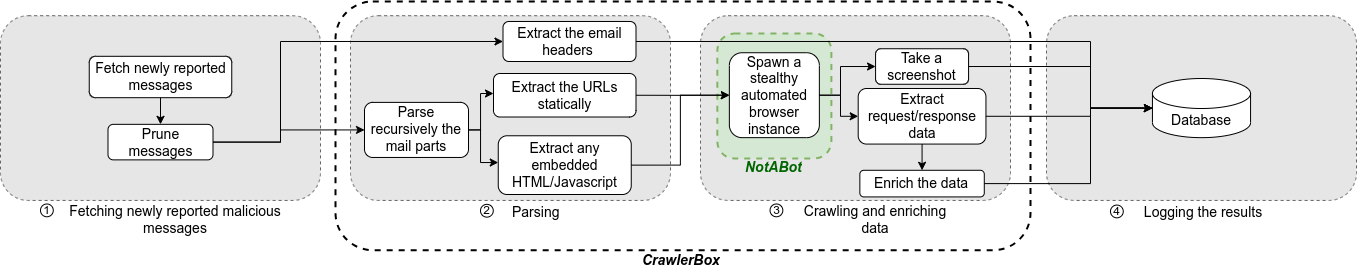

The diagram above was exported from draw.io. Its source (the exported page's mxGraphModel, read from the mxfile embedded in the PNG):
<mxGraphModel dx="1659" dy="984" grid="1" gridSize="10" guides="1" tooltips="1" connect="1" arrows="1" fold="1" page="1" pageScale="1" pageWidth="827" pageHeight="1169" math="0" shadow="0">
  <root>
    <mxCell id="WIyWlLk6GJQsqaUBKTNV-0" />
    <mxCell id="WIyWlLk6GJQsqaUBKTNV-1" parent="WIyWlLk6GJQsqaUBKTNV-0" />
    <mxCell id="_39jWhSJ8iqGqMuCscoD-7" value="" style="rounded=1;whiteSpace=wrap;html=1;dashed=1;strokeWidth=2;container=0;" parent="WIyWlLk6GJQsqaUBKTNV-1" vertex="1">
      <mxGeometry x="375" y="190" width="695" height="248.68421052631578" as="geometry" />
    </mxCell>
    <mxCell id="l-3rSh6gToX_D3yMTcN6-82" value="" style="rounded=1;whiteSpace=wrap;html=1;fillColor=#E6E6E6;shadow=0;dashed=1;strokeColor=#666666;container=0;" parent="WIyWlLk6GJQsqaUBKTNV-1" vertex="1">
      <mxGeometry x="1086" y="204.21052631578948" width="310" height="184.73684210526318" as="geometry" />
    </mxCell>
    <mxCell id="l-3rSh6gToX_D3yMTcN6-81" value="" style="rounded=1;whiteSpace=wrap;html=1;fillColor=#E6E6E6;shadow=0;dashed=1;strokeColor=#666666;container=0;" parent="WIyWlLk6GJQsqaUBKTNV-1" vertex="1">
      <mxGeometry x="390" y="204.21052631578948" width="320" height="184.73684210526318" as="geometry" />
    </mxCell>
    <mxCell id="l-3rSh6gToX_D3yMTcN6-0" value="" style="rounded=1;whiteSpace=wrap;html=1;fillColor=#E6E6E6;shadow=0;dashed=1;strokeColor=#666666;container=0;" parent="WIyWlLk6GJQsqaUBKTNV-1" vertex="1">
      <mxGeometry x="40" y="204.21052631578948" width="320" height="184.73684210526318" as="geometry" />
    </mxCell>
    <mxCell id="l-3rSh6gToX_D3yMTcN6-1" value="1" style="ellipse;whiteSpace=wrap;html=1;aspect=fixed;container=0;" parent="WIyWlLk6GJQsqaUBKTNV-1" vertex="1">
      <mxGeometry x="80" y="392.5" width="12.76982779529469" height="12.76982779529469" as="geometry" />
    </mxCell>
    <mxCell id="l-3rSh6gToX_D3yMTcN6-2" value="&lt;font style=&quot;font-size: 14px;&quot;&gt;Fetching newly reported malicious messages&lt;/font&gt;" style="text;html=1;align=center;verticalAlign=middle;whiteSpace=wrap;rounded=0;container=0;" parent="WIyWlLk6GJQsqaUBKTNV-1" vertex="1">
      <mxGeometry x="105" y="397.5657894736843" width="220" height="21.315789473684212" as="geometry" />
    </mxCell>
    <mxCell id="l-3rSh6gToX_D3yMTcN6-3" value="&lt;font style=&quot;font-size: 14px;&quot;&gt;Fetch newly reported messages&lt;/font&gt;" style="rounded=1;whiteSpace=wrap;html=1;container=0;" parent="WIyWlLk6GJQsqaUBKTNV-1" vertex="1">
      <mxGeometry x="128.75" y="244.80289473684212" width="142.5" height="41.38815789473686" as="geometry" />
    </mxCell>
    <mxCell id="l-3rSh6gToX_D3yMTcN6-4" value="&lt;font style=&quot;font-size: 14px;&quot;&gt;Prune messages&lt;/font&gt;" style="rounded=1;whiteSpace=wrap;html=1;container=0;" parent="WIyWlLk6GJQsqaUBKTNV-1" vertex="1">
      <mxGeometry x="147.5" y="312.8357894736842" width="105" height="35.526315789473685" as="geometry" />
    </mxCell>
    <mxCell id="l-3rSh6gToX_D3yMTcN6-5" value="" style="endArrow=classic;html=1;rounded=0;exitX=0.5;exitY=1;exitDx=0;exitDy=0;" parent="WIyWlLk6GJQsqaUBKTNV-1" source="l-3rSh6gToX_D3yMTcN6-3" target="l-3rSh6gToX_D3yMTcN6-4" edge="1">
      <mxGeometry width="50" height="50" relative="1" as="geometry">
        <mxPoint x="330" y="317.8947368421053" as="sourcePoint" />
        <mxPoint x="380" y="282.3684210526316" as="targetPoint" />
      </mxGeometry>
    </mxCell>
    <mxCell id="l-3rSh6gToX_D3yMTcN6-27" value="2" style="ellipse;whiteSpace=wrap;html=1;aspect=fixed;container=0;" parent="WIyWlLk6GJQsqaUBKTNV-1" vertex="1">
      <mxGeometry x="520" y="392.8552631578948" width="12.76982779529469" height="12.76982779529469" as="geometry" />
    </mxCell>
    <mxCell id="l-3rSh6gToX_D3yMTcN6-28" value="&lt;font style=&quot;font-size: 14px;&quot;&gt;Parsing&lt;/font&gt;" style="text;html=1;align=left;verticalAlign=middle;whiteSpace=wrap;rounded=0;container=0;" parent="WIyWlLk6GJQsqaUBKTNV-1" vertex="1">
      <mxGeometry x="550" y="390.01315789473693" width="35" height="21.315789473684212" as="geometry" />
    </mxCell>
    <mxCell id="l-3rSh6gToX_D3yMTcN6-29" value="&lt;font style=&quot;font-size: 14px;&quot;&gt;Extract the email headers&amp;nbsp;&lt;/font&gt;" style="rounded=1;whiteSpace=wrap;html=1;container=0;" parent="WIyWlLk6GJQsqaUBKTNV-1" vertex="1">
      <mxGeometry x="542.5" y="209.98" width="133" height="40.02" as="geometry" />
    </mxCell>
    <mxCell id="iU73GtAyvYgFIttY1eoh-1" style="edgeStyle=orthogonalEdgeStyle;rounded=0;orthogonalLoop=1;jettySize=auto;html=1;exitX=1;exitY=0.5;exitDx=0;exitDy=0;" edge="1" parent="WIyWlLk6GJQsqaUBKTNV-1" source="l-3rSh6gToX_D3yMTcN6-30" target="l-3rSh6gToX_D3yMTcN6-32">
      <mxGeometry relative="1" as="geometry">
        <Array as="points">
          <mxPoint x="520" y="318" />
          <mxPoint x="520" y="351" />
        </Array>
      </mxGeometry>
    </mxCell>
    <mxCell id="iU73GtAyvYgFIttY1eoh-2" style="edgeStyle=orthogonalEdgeStyle;rounded=0;orthogonalLoop=1;jettySize=auto;html=1;exitX=1;exitY=0.5;exitDx=0;exitDy=0;" edge="1" parent="WIyWlLk6GJQsqaUBKTNV-1" source="l-3rSh6gToX_D3yMTcN6-30" target="l-3rSh6gToX_D3yMTcN6-31">
      <mxGeometry relative="1" as="geometry">
        <Array as="points">
          <mxPoint x="520" y="318" />
          <mxPoint x="520" y="282" />
        </Array>
      </mxGeometry>
    </mxCell>
    <mxCell id="l-3rSh6gToX_D3yMTcN6-30" value="&lt;font style=&quot;font-size: 14px;&quot;&gt;Parse recursively the mail parts&lt;/font&gt;" style="rounded=1;whiteSpace=wrap;html=1;container=0;" parent="WIyWlLk6GJQsqaUBKTNV-1" vertex="1">
      <mxGeometry x="404" y="290.8947368421053" width="104" height="55.06578947368421" as="geometry" />
    </mxCell>
    <mxCell id="l-3rSh6gToX_D3yMTcN6-31" value="&lt;font style=&quot;font-size: 14px;&quot;&gt;Extract the URLs statically&lt;/font&gt;" style="rounded=1;whiteSpace=wrap;html=1;container=0;" parent="WIyWlLk6GJQsqaUBKTNV-1" vertex="1">
      <mxGeometry x="533" y="262" width="142.5" height="43.51" as="geometry" />
    </mxCell>
    <mxCell id="l-3rSh6gToX_D3yMTcN6-32" value="&lt;font style=&quot;font-size: 14px;&quot;&gt;Extract any embedded HTML/Javascript&lt;/font&gt;" style="rounded=1;whiteSpace=wrap;html=1;container=0;" parent="WIyWlLk6GJQsqaUBKTNV-1" vertex="1">
      <mxGeometry x="537.75" y="324.27" width="133" height="58.73" as="geometry" />
    </mxCell>
    <mxCell id="l-3rSh6gToX_D3yMTcN6-42" value="" style="edgeStyle=elbowEdgeStyle;elbow=horizontal;endArrow=classic;html=1;curved=0;rounded=0;endSize=6;startSize=68;exitX=1;exitY=0.5;exitDx=0;exitDy=0;entryX=0;entryY=0.5;entryDx=0;entryDy=0;" parent="WIyWlLk6GJQsqaUBKTNV-1" source="l-3rSh6gToX_D3yMTcN6-4" target="l-3rSh6gToX_D3yMTcN6-29" edge="1">
      <mxGeometry width="50" height="50" relative="1" as="geometry">
        <mxPoint x="380" y="374.7368421052632" as="sourcePoint" />
        <mxPoint x="430" y="339.2105263157895" as="targetPoint" />
        <Array as="points">
          <mxPoint x="320" y="282.3684210526316" />
        </Array>
      </mxGeometry>
    </mxCell>
    <mxCell id="l-3rSh6gToX_D3yMTcN6-43" value="" style="rounded=1;whiteSpace=wrap;html=1;fillColor=#E6E6E6;shadow=0;dashed=1;strokeColor=#666666;container=0;" parent="WIyWlLk6GJQsqaUBKTNV-1" vertex="1">
      <mxGeometry x="740" y="204.21052631578948" width="310" height="184.73684210526318" as="geometry" />
    </mxCell>
    <mxCell id="l-3rSh6gToX_D3yMTcN6-45" value="3" style="ellipse;whiteSpace=wrap;html=1;aspect=fixed;container=0;" parent="WIyWlLk6GJQsqaUBKTNV-1" vertex="1">
      <mxGeometry x="809.56" y="392.5" width="12.76982779529469" height="12.76982779529469" as="geometry" />
    </mxCell>
    <mxCell id="l-3rSh6gToX_D3yMTcN6-46" value="&lt;font style=&quot;font-size: 14px;&quot;&gt;Crawling and enriching data&lt;/font&gt;" style="text;html=1;align=center;verticalAlign=middle;whiteSpace=wrap;rounded=0;container=0;" parent="WIyWlLk6GJQsqaUBKTNV-1" vertex="1">
      <mxGeometry x="840" y="397.5657894736843" width="150" height="21.315789473684212" as="geometry" />
    </mxCell>
    <mxCell id="l-3rSh6gToX_D3yMTcN6-54" value="" style="edgeStyle=elbowEdgeStyle;elbow=horizontal;endArrow=classic;html=1;curved=0;rounded=0;endSize=6;startSize=68;exitX=1;exitY=0.5;exitDx=0;exitDy=0;entryX=0;entryY=0.5;entryDx=0;entryDy=0;" parent="WIyWlLk6GJQsqaUBKTNV-1" source="l-3rSh6gToX_D3yMTcN6-4" target="l-3rSh6gToX_D3yMTcN6-30" edge="1">
      <mxGeometry width="50" height="50" relative="1" as="geometry">
        <mxPoint x="283" y="349.8684210526316" as="sourcePoint" />
        <mxPoint x="540" y="275.2631578947369" as="targetPoint" />
        <Array as="points">
          <mxPoint x="320" y="330.68421052631584" />
        </Array>
      </mxGeometry>
    </mxCell>
    <mxCell id="VPvx4e9TFs8DCS8yghTN-1" value="" style="rounded=1;whiteSpace=wrap;html=1;fillColor=#d5e8d4;dashed=1;strokeColor=#82b366;strokeWidth=2;container=0;" parent="WIyWlLk6GJQsqaUBKTNV-1" vertex="1">
      <mxGeometry x="756.83" y="222.02" width="114.06" height="124.94" as="geometry" />
    </mxCell>
    <mxCell id="l-3rSh6gToX_D3yMTcN6-55" value="&lt;font style=&quot;font-size: 14px;&quot;&gt;Spawn a stealthy automated browser instance&lt;/font&gt;" style="rounded=1;whiteSpace=wrap;html=1;container=0;" parent="WIyWlLk6GJQsqaUBKTNV-1" vertex="1">
      <mxGeometry x="768.8599999999999" y="241.24315789473684" width="90" height="84.90789473684212" as="geometry" />
    </mxCell>
    <mxCell id="l-3rSh6gToX_D3yMTcN6-56" value="&lt;font style=&quot;font-size: 14px;&quot;&gt;Take a screenshot&lt;/font&gt;" style="rounded=1;whiteSpace=wrap;html=1;container=0;" parent="WIyWlLk6GJQsqaUBKTNV-1" vertex="1">
      <mxGeometry x="915.0699999999999" y="237.24315789473684" width="93" height="35.526315789473685" as="geometry" />
    </mxCell>
    <mxCell id="l-3rSh6gToX_D3yMTcN6-57" value="&lt;font style=&quot;font-size: 14px;&quot;&gt;Extract request/response data&lt;/font&gt;" style="rounded=1;whiteSpace=wrap;html=1;container=0;" parent="WIyWlLk6GJQsqaUBKTNV-1" vertex="1">
      <mxGeometry x="897.69" y="277" width="127.75" height="55.57" as="geometry" />
    </mxCell>
    <mxCell id="l-3rSh6gToX_D3yMTcN6-58" value="&lt;font style=&quot;font-size: 14px;&quot;&gt;Enrich the data&lt;/font&gt;" style="rounded=1;whiteSpace=wrap;html=1;container=0;" parent="WIyWlLk6GJQsqaUBKTNV-1" vertex="1">
      <mxGeometry x="899.3499999999999" y="358.78000000000003" width="124.44" height="26.64" as="geometry" />
    </mxCell>
    <mxCell id="l-3rSh6gToX_D3yMTcN6-60" value="" style="edgeStyle=elbowEdgeStyle;elbow=horizontal;endArrow=classic;html=1;curved=0;rounded=0;endSize=6;startSize=68;exitX=1;exitY=0.5;exitDx=0;exitDy=0;entryX=0;entryY=0.5;entryDx=0;entryDy=0;" parent="WIyWlLk6GJQsqaUBKTNV-1" source="l-3rSh6gToX_D3yMTcN6-55" target="l-3rSh6gToX_D3yMTcN6-56" edge="1">
      <mxGeometry width="50" height="50" relative="1" as="geometry">
        <mxPoint x="283" y="355.5526315789474" as="sourcePoint" />
        <mxPoint x="540" y="275.2631578947369" as="targetPoint" />
        <Array as="points">
          <mxPoint x="880" y="275.2631578947369" />
        </Array>
      </mxGeometry>
    </mxCell>
    <mxCell id="l-3rSh6gToX_D3yMTcN6-61" value="" style="edgeStyle=elbowEdgeStyle;elbow=horizontal;endArrow=classic;html=1;curved=0;rounded=0;endSize=6;startSize=68;exitX=1;exitY=0.5;exitDx=0;exitDy=0;entryX=0;entryY=0.5;entryDx=0;entryDy=0;" parent="WIyWlLk6GJQsqaUBKTNV-1" source="l-3rSh6gToX_D3yMTcN6-55" target="l-3rSh6gToX_D3yMTcN6-57" edge="1">
      <mxGeometry width="50" height="50" relative="1" as="geometry">
        <mxPoint x="840" y="334.94736842105266" as="sourcePoint" />
        <mxPoint x="890" y="283.07894736842104" as="targetPoint" />
        <Array as="points">
          <mxPoint x="880" y="303.68421052631584" />
        </Array>
      </mxGeometry>
    </mxCell>
    <mxCell id="l-3rSh6gToX_D3yMTcN6-63" value="" style="endArrow=classic;html=1;rounded=0;" parent="WIyWlLk6GJQsqaUBKTNV-1" source="l-3rSh6gToX_D3yMTcN6-57" target="l-3rSh6gToX_D3yMTcN6-58" edge="1">
      <mxGeometry width="50" height="50" relative="1" as="geometry">
        <mxPoint x="750" y="374.7368421052632" as="sourcePoint" />
        <mxPoint x="800" y="339.2105263157895" as="targetPoint" />
      </mxGeometry>
    </mxCell>
    <mxCell id="l-3rSh6gToX_D3yMTcN6-65" value="4" style="ellipse;whiteSpace=wrap;html=1;aspect=fixed;container=0;" parent="WIyWlLk6GJQsqaUBKTNV-1" vertex="1">
      <mxGeometry x="1150" y="393.5657894736843" width="12.76982779529469" height="12.76982779529469" as="geometry" />
    </mxCell>
    <mxCell id="l-3rSh6gToX_D3yMTcN6-66" value="&lt;font style=&quot;font-size: 14px;&quot;&gt;Logging the results&lt;/font&gt;" style="text;html=1;align=center;verticalAlign=middle;whiteSpace=wrap;rounded=0;container=0;" parent="WIyWlLk6GJQsqaUBKTNV-1" vertex="1">
      <mxGeometry x="1178.5" y="395.342105263158" width="128.25" height="10.657894736842106" as="geometry" />
    </mxCell>
    <mxCell id="l-3rSh6gToX_D3yMTcN6-72" value="&lt;font style=&quot;font-size: 14px;&quot;&gt;Database&lt;/font&gt;" style="shape=cylinder3;whiteSpace=wrap;html=1;boundedLbl=1;backgroundOutline=1;size=15;container=0;" parent="WIyWlLk6GJQsqaUBKTNV-1" vertex="1">
      <mxGeometry x="1191.94" y="267" width="98.12" height="59.15" as="geometry" />
    </mxCell>
    <mxCell id="l-3rSh6gToX_D3yMTcN6-73" value="" style="edgeStyle=elbowEdgeStyle;elbow=horizontal;endArrow=classic;html=1;curved=0;rounded=0;endSize=6;startSize=68;exitX=1;exitY=0.5;exitDx=0;exitDy=0;entryX=0;entryY=0.5;entryDx=0;entryDy=0;entryPerimeter=0;" parent="WIyWlLk6GJQsqaUBKTNV-1" source="l-3rSh6gToX_D3yMTcN6-29" target="l-3rSh6gToX_D3yMTcN6-72" edge="1">
      <mxGeometry width="50" height="50" relative="1" as="geometry">
        <mxPoint x="283" y="355.5526315789474" as="sourcePoint" />
        <mxPoint x="540" y="275.2631578947369" as="targetPoint" />
        <Array as="points">
          <mxPoint x="1130" y="268.15789473684214" />
        </Array>
      </mxGeometry>
    </mxCell>
    <mxCell id="l-3rSh6gToX_D3yMTcN6-74" value="" style="edgeStyle=elbowEdgeStyle;elbow=horizontal;endArrow=classic;html=1;curved=0;rounded=0;endSize=6;startSize=68;exitX=1;exitY=0.5;exitDx=0;exitDy=0;entryX=0;entryY=0.5;entryDx=0;entryDy=0;entryPerimeter=0;" parent="WIyWlLk6GJQsqaUBKTNV-1" source="l-3rSh6gToX_D3yMTcN6-56" target="l-3rSh6gToX_D3yMTcN6-72" edge="1">
      <mxGeometry width="50" height="50" relative="1" as="geometry">
        <mxPoint x="980" y="272.24342105263156" as="sourcePoint" />
        <mxPoint x="1146.25" y="321.0032894736843" as="targetPoint" />
        <Array as="points">
          <mxPoint x="1130" y="282.3684210526316" />
        </Array>
      </mxGeometry>
    </mxCell>
    <mxCell id="l-3rSh6gToX_D3yMTcN6-75" value="" style="edgeStyle=elbowEdgeStyle;elbow=horizontal;endArrow=classic;html=1;curved=0;rounded=0;endSize=6;startSize=68;exitX=1;exitY=0.5;exitDx=0;exitDy=0;entryX=0;entryY=0.5;entryDx=0;entryDy=0;entryPerimeter=0;" parent="WIyWlLk6GJQsqaUBKTNV-1" source="l-3rSh6gToX_D3yMTcN6-57" target="l-3rSh6gToX_D3yMTcN6-72" edge="1">
      <mxGeometry width="50" height="50" relative="1" as="geometry">
        <mxPoint x="984" y="298" as="sourcePoint" />
        <mxPoint x="1135" y="331.3947368421053" as="targetPoint" />
        <Array as="points">
          <mxPoint x="1130" y="310.7894736842106" />
        </Array>
      </mxGeometry>
    </mxCell>
    <mxCell id="l-3rSh6gToX_D3yMTcN6-76" value="" style="edgeStyle=elbowEdgeStyle;elbow=horizontal;endArrow=classic;html=1;curved=0;rounded=0;endSize=6;startSize=68;exitX=1;exitY=0.5;exitDx=0;exitDy=0;entryX=0;entryY=0.5;entryDx=0;entryDy=0;entryPerimeter=0;" parent="WIyWlLk6GJQsqaUBKTNV-1" source="l-3rSh6gToX_D3yMTcN6-58" target="l-3rSh6gToX_D3yMTcN6-72" edge="1">
      <mxGeometry width="50" height="50" relative="1" as="geometry">
        <mxPoint x="992" y="334.2368421052632" as="sourcePoint" />
        <mxPoint x="1135" y="331.3947368421053" as="targetPoint" />
        <Array as="points">
          <mxPoint x="1130" y="325" />
        </Array>
      </mxGeometry>
    </mxCell>
    <mxCell id="_39jWhSJ8iqGqMuCscoD-14" value="&lt;font style=&quot;font-size: 14px;&quot;&gt;&lt;b&gt;&lt;i&gt;CrawlerBox&lt;/i&gt;&lt;/b&gt;&lt;/font&gt;" style="text;strokeColor=none;fillColor=none;align=left;verticalAlign=middle;spacingLeft=4;spacingRight=4;overflow=hidden;points=[[0,0.5],[1,0.5]];portConstraint=eastwest;rotatable=0;whiteSpace=wrap;html=1;container=0;" parent="WIyWlLk6GJQsqaUBKTNV-1" vertex="1">
      <mxGeometry x="676.14" y="438.6842105263158" width="92.72" height="21.315789473684212" as="geometry" />
    </mxCell>
    <mxCell id="VPvx4e9TFs8DCS8yghTN-2" value="&lt;font style=&quot;font-size: 14px; color: rgb(0, 102, 0);&quot;&gt;&lt;b&gt;&lt;i&gt;NotABot&lt;/i&gt;&lt;/b&gt;&lt;/font&gt;" style="text;strokeColor=none;fillColor=none;align=left;verticalAlign=middle;spacingLeft=4;spacingRight=4;overflow=hidden;points=[[0,0.5],[1,0.5]];portConstraint=eastwest;rotatable=0;whiteSpace=wrap;html=1;container=0;" parent="WIyWlLk6GJQsqaUBKTNV-1" vertex="1">
      <mxGeometry x="778.8900000000001" y="344.97859083191855" width="69.93" height="21.315789473684212" as="geometry" />
    </mxCell>
    <mxCell id="iU73GtAyvYgFIttY1eoh-3" style="edgeStyle=orthogonalEdgeStyle;rounded=0;orthogonalLoop=1;jettySize=auto;html=1;exitX=1;exitY=0.5;exitDx=0;exitDy=0;" edge="1" parent="WIyWlLk6GJQsqaUBKTNV-1" source="l-3rSh6gToX_D3yMTcN6-32" target="l-3rSh6gToX_D3yMTcN6-55">
      <mxGeometry relative="1" as="geometry" />
    </mxCell>
    <mxCell id="iU73GtAyvYgFIttY1eoh-4" style="edgeStyle=orthogonalEdgeStyle;rounded=0;orthogonalLoop=1;jettySize=auto;html=1;exitX=1;exitY=0.5;exitDx=0;exitDy=0;" edge="1" parent="WIyWlLk6GJQsqaUBKTNV-1" source="l-3rSh6gToX_D3yMTcN6-31" target="l-3rSh6gToX_D3yMTcN6-55">
      <mxGeometry relative="1" as="geometry" />
    </mxCell>
  </root>
</mxGraphModel>